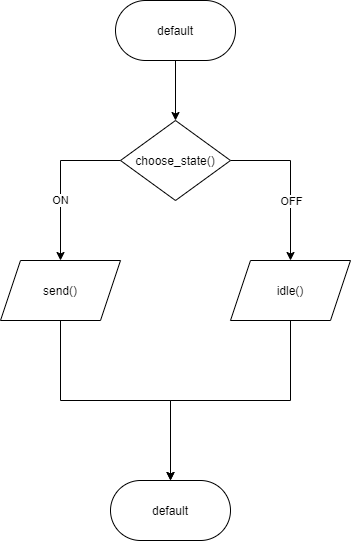

The diagram above was exported from draw.io. Its source (the exported page's mxGraphModel, read from the mxfile embedded in the PNG):
<mxGraphModel dx="478" dy="519" grid="1" gridSize="10" guides="1" tooltips="1" connect="1" arrows="1" fold="1" page="1" pageScale="1" pageWidth="827" pageHeight="1169" math="0" shadow="0">
  <root>
    <mxCell id="0" />
    <mxCell id="1" parent="0" />
    <mxCell id="5" style="edgeStyle=orthogonalEdgeStyle;rounded=0;orthogonalLoop=1;jettySize=auto;html=1;exitX=0.5;exitY=1;exitDx=0;exitDy=0;entryX=0.5;entryY=0;entryDx=0;entryDy=0;" parent="1" source="2" target="3" edge="1">
      <mxGeometry relative="1" as="geometry" />
    </mxCell>
    <mxCell id="2" value="default" style="rounded=1;whiteSpace=wrap;html=1;arcSize=50;" parent="1" vertex="1">
      <mxGeometry x="330" y="70" width="120" height="60" as="geometry" />
    </mxCell>
    <mxCell id="8" value="ON" style="edgeStyle=orthogonalEdgeStyle;rounded=0;orthogonalLoop=1;jettySize=auto;html=1;entryX=0.5;entryY=0;entryDx=0;entryDy=0;" parent="1" source="3" edge="1">
      <mxGeometry x="0.25" relative="1" as="geometry">
        <mxPoint x="275" y="330" as="targetPoint" />
        <Array as="points">
          <mxPoint x="275" y="230" />
        </Array>
        <mxPoint as="offset" />
      </mxGeometry>
    </mxCell>
    <mxCell id="9" style="edgeStyle=orthogonalEdgeStyle;rounded=0;orthogonalLoop=1;jettySize=auto;html=1;exitX=1;exitY=0.5;exitDx=0;exitDy=0;entryX=0.5;entryY=0;entryDx=0;entryDy=0;" parent="1" source="3" edge="1">
      <mxGeometry relative="1" as="geometry">
        <mxPoint x="505" y="330" as="targetPoint" />
      </mxGeometry>
    </mxCell>
    <mxCell id="10" value="OFF" style="edgeLabel;html=1;align=center;verticalAlign=middle;resizable=0;points=[];" parent="9" vertex="1" connectable="0">
      <mxGeometry x="-0.25" y="-33" relative="1" as="geometry">
        <mxPoint x="33" y="40" as="offset" />
      </mxGeometry>
    </mxCell>
    <mxCell id="3" value="choose_state()" style="rhombus;whiteSpace=wrap;html=1;" parent="1" vertex="1">
      <mxGeometry x="335" y="190" width="110" height="80" as="geometry" />
    </mxCell>
    <mxCell id="12" value="default" style="rounded=1;whiteSpace=wrap;html=1;arcSize=50;" parent="1" vertex="1">
      <mxGeometry x="325" y="550" width="120" height="60" as="geometry" />
    </mxCell>
    <mxCell id="17" style="edgeStyle=orthogonalEdgeStyle;rounded=0;orthogonalLoop=1;jettySize=auto;html=1;" parent="1" source="15" target="12" edge="1">
      <mxGeometry relative="1" as="geometry" />
    </mxCell>
    <mxCell id="15" value="send()" style="shape=parallelogram;perimeter=parallelogramPerimeter;whiteSpace=wrap;html=1;fixedSize=1;" parent="1" vertex="1">
      <mxGeometry x="215" y="330" width="120" height="60" as="geometry" />
    </mxCell>
    <mxCell id="18" style="edgeStyle=orthogonalEdgeStyle;rounded=0;orthogonalLoop=1;jettySize=auto;html=1;entryX=0.5;entryY=0;entryDx=0;entryDy=0;" parent="1" source="16" target="12" edge="1">
      <mxGeometry relative="1" as="geometry" />
    </mxCell>
    <mxCell id="16" value="idle()" style="shape=parallelogram;perimeter=parallelogramPerimeter;whiteSpace=wrap;html=1;fixedSize=1;" parent="1" vertex="1">
      <mxGeometry x="445" y="330" width="120" height="60" as="geometry" />
    </mxCell>
  </root>
</mxGraphModel>